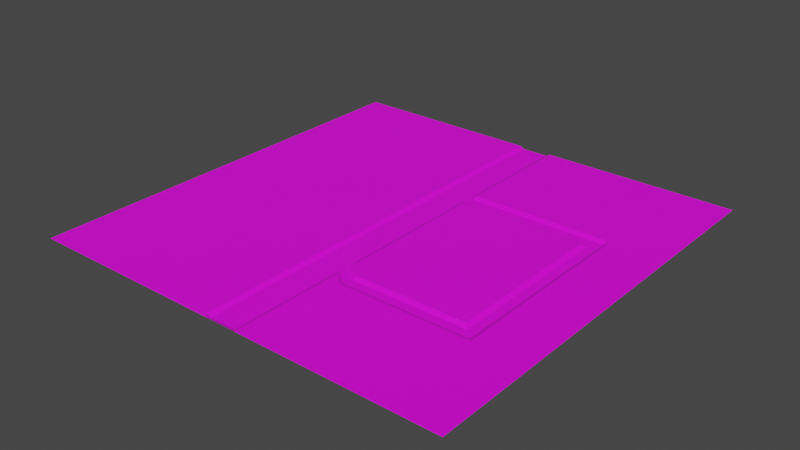# Source: SM_Grounds.blend  (saved by Blender 2.93.20; exported with 4.5.12 LTS)
import bpy
from mathutils import Matrix  # noqa: F401  (used for matrix-valued properties, if any)

bpy.ops.wm.read_factory_settings(use_empty=True)
scene = bpy.context.scene
scene.name = 'Scene'

# ---- collections
col_collection = bpy.data.collections.new('Collection'); scene.collection.children.link(col_collection)

# ---- images (referenced by path relative to the original .blend; pixels are not part of the script)
import os
ASSET_DIR = os.environ.get("B2B_ASSET_DIR", "")  # directory of the original .blend (textures are referenced by path, not embedded)
HERE = os.path.dirname(os.path.abspath(__file__))  # packed textures are extracted next to this script under _unpacked/

def load_image(name, relpath, width, height, colorspace="sRGB"):
    """Load a texture the original file referenced (path relative to the .blend, or extracted next to this script)."""
    p = next((c for c in (os.path.join(HERE, relpath), os.path.join(ASSET_DIR, relpath)) if relpath and os.path.exists(c)), "")
    if p:
        img = bpy.data.images.load(p, check_existing=True)
        img.name = name
    else:  # same state as the original file: an image datablock whose file is absent (Cycles renders it pink)
        img = bpy.data.images.new(name, width, height)
        img.source = "FILE"
        img.filepath = "//" + (relpath or name)
    img.colorspace_settings.name = colorspace
    return img
img_t_g_nm = load_image('T_G_NM', 'T_G_NM.jpg', 1024, 1024, 'sRGB')

# ---- materials (node trees are filled in below, after node groups)
mat_t_g_nm = bpy.data.materials.new('T_G_NM')
mat_t_g_nm.use_transparent_shadow = False

# ---- material node trees
mat_t_g_nm.use_nodes = True; mat_t_g_nm.node_tree.nodes.clear()
_N = mat_t_g_nm.node_tree.nodes; _L = mat_t_g_nm.node_tree.links
n0 = _N.new('ShaderNodeBsdfPrincipled'); n0.name = 'Principled BSDF'; n0.location = (10, 300)
n0.distribution = 'GGX'
n0.subsurface_method = 'BURLEY'
n0.inputs[3].default_value = 1.45
n0.inputs[27].default_value = (0.0, 0.0, 0.0, 1.0)
n0.inputs[28].default_value = 1.0
n1 = _N.new('ShaderNodeOutputMaterial'); n1.name = 'Material Output'; n1.location = (300, 300)
n2 = _N.new('ShaderNodeTexImage'); n2.name = 'Image Texture'; n2.location = (-280, 280)
n2.image = img_t_g_nm
_L.new(n0.outputs[0], n1.inputs[0])
_L.new(n2.outputs[0], n0.inputs[0])
n1.is_active_output = True

# ---- world
world_world = bpy.data.worlds.new('World'); scene.world = world_world
world_world.use_nodes = True; world_world.node_tree.nodes.clear()
_N = world_world.node_tree.nodes; _L = world_world.node_tree.links
n0 = _N.new('ShaderNodeOutputWorld'); n0.name = 'World Output'; n0.location = (300, 300)
n1 = _N.new('ShaderNodeBackground'); n1.name = 'Background'; n1.location = (10, 300)
n1.inputs[0].default_value = (0.05088, 0.05088, 0.05088, 1.0)
_L.new(n1.outputs[0], n0.inputs[0])
n0.is_active_output = True
world_world.color = (0.05088, 0.05088, 0.05088)
world_world.use_sun_shadow = False
world_world.sun_shadow_jitter_overblur = 0.0

# ---- meshes
me_plane_001 = bpy.data.meshes.new('Plane.001')
me_plane_001.from_pydata([(7.629e-06, -96.0, 0.0), (0.0, 0.0, 0.0), (-96.0, -96.0, 0.0), (-96.0, -7.629e-06, 0.0), (-44.0, -96.0, 0.0), (-44.0, -3.815e-06, 0.0), (-52.0, -3.815e-06, 0.0), (-52.0, -96.0, 0.0), (-45.0, -96.0, 0.0), (-45.0, -3.815e-06, -0.5), (-51.0, -3.815e-06, -0.5), (-51.0, -96.0, 0.0), (1.907e-06, -28.0, 0.0), (-96.0, -28.0, 0.0), (-44.0, -28.0, 0.0), (-52.0, -28.0, 0.0), (-45.0, -28.0, -0.5), (-51.0, -28.0, -0.5), (-96.0, -32.0, 0.0), (-44.0, -32.0, 0.0), (-52.0, -32.0, 0.0), (-45.0, -32.0, -0.5), (-51.0, -32.0, -0.5), (0.0, -32.0, 0.0), (1.907e-06, -29.0, 0.0), (-96.0, -29.0, 7.451e-09), (-44.0, -29.0, -0.5), (-52.0, -29.0, 7.451e-09), (-45.0, -29.0, -0.5), (-51.0, -29.0, -0.5), (-96.0, -31.0, 7.451e-09), (-44.0, -31.0, -0.5), (-52.0, -31.0, 7.451e-09), (-45.0, -31.0, -0.5), (-51.0, -31.0, -0.5), (1.907e-06, -31.0, 0.0), (-12.0, -96.0, 0.0), (-12.0, -9.537e-07, 0.0), (-12.0, -28.0, 0.0), (-12.0, -32.0, 0.0), (-12.0, -29.0, 0.0), (-12.0, -31.0, 0.0), (-16.0, 0.0, 0.0), (-16.0, -28.0, 0.0), (-16.0, -32.0, 0.0), (-16.0, -29.0, -0.5), (-16.0, -31.0, -0.5), (-16.0, -96.0, 0.0), (-13.0, -96.0, 0.0), (-13.0, -9.537e-07, 0.0), (-13.0, -28.0, 0.0), (-13.0, -32.0, -0.5), (-13.0, -29.0, -0.5), (-13.0, -31.0, -0.5), (-15.0, -9.537e-07, 0.0), (-15.0, -28.0, 0.0), (-15.0, -32.0, -0.5), (-15.0, -29.0, -0.5), (-15.0, -31.0, -0.5), (-15.0, -96.0, 0.0), (-96.0, -95.0, 0.0), (-44.0, -95.0, 0.0), (-52.0, -95.0, 0.0), (-45.0, -95.0, -0.5), (-51.0, -95.0, -0.5), (7.629e-06, -95.0, 0.0), (-12.0, -95.0, 0.0), (-16.0, -95.0, 0.0), (-13.0, -95.0, 0.0), (-15.0, -95.0, 0.0), (0.0, -73.0, 0.0), (-96.0, -70.0, 0.0), (-44.0, -70.48, 0.0), (-52.0, -70.0, 0.0), (-45.0, -70.0, -0.5), (-51.0, -70.0, -0.5), (-12.0, -73.0, 0.0), (-16.0, -73.0, 0.0), (-13.0, -73.0, 0.0), (-15.0, -73.0, 0.0), (0.0, -72.0, 0.0), (-96.0, -69.0, 0.0), (-44.0, -69.48, -0.5), (-52.0, -69.0, 0.0), (-45.0, -69.0, -0.5), (-51.0, -69.0, -0.5), (-12.0, -72.0, 0.0), (-16.0, -72.0, -0.5), (-13.0, -72.0, -0.5), (-15.0, -72.0, -0.5), (0.0, -70.0, 0.0), (-96.0, -66.0, 0.0), (-44.0, -67.48, -0.5), (-52.0, -66.0, 0.0), (-45.0, -66.0, -0.5), (-51.0, -66.0, -0.5), (-12.0, -70.0, 0.0), (-16.0, -70.0, -0.5), (-13.0, -70.0, -0.5), (-15.0, -70.0, -0.5), (0.0, -69.0, 0.0), (-96.0, -65.0, 0.0), (-44.0, -66.48, 0.0), (-52.0, -65.0, 0.0), (-45.0, -65.0, -0.5), (-51.0, -65.0, -0.5), (-12.0, -69.0, 0.0), (-16.0, -69.0, 0.0), (-13.0, -69.0, -0.5), (-15.0, -69.0, -0.5), (-40.0, 0.0, 0.0), (-40.0, -28.0, 0.0), (-40.0, -32.0, 0.0), (-40.0, -29.0, -0.5), (-40.0, -31.0, -0.5), (-40.0, -96.0, 0.0), (-40.0, -95.0, 0.0), (-40.0, -73.0, 0.0), (-40.0, -72.0, -0.5), (-40.0, -70.0, -0.5), (-40.0, -69.0, 0.0), (-41.0, 0.0, 0.0), (-42.0, 0.0, 0.0), (-43.0, 0.0, 0.0), (-41.0, -28.0, 0.0), (-42.0, -28.0, 0.0), (-43.0, -28.0, 0.0), (-41.0, -32.0, 0.0), (-42.0, -32.0, 0.0), (-43.0, -32.0, 0.0), (-41.0, -29.0, -0.5), (-42.0, -29.0, -0.5), (-43.0, -29.0, -0.5), (-41.0, -31.0, -0.5), (-42.0, -31.0, -0.5), (-43.0, -31.0, -0.5), (-41.0, -95.0, 0.0), (-42.0, -95.0, 0.0), (-43.0, -95.0, 0.0), (-41.0, -73.0, 0.0), (-42.0, -72.43, 0.0), (-43.0, -71.61, 0.0), (-41.0, -72.0, -0.5), (-42.0, -71.43, -0.5), (-43.0, -70.61, -0.5), (-41.0, -70.0, -0.5), (-42.0, -69.43, -0.5), (-43.0, -68.61, -0.5), (-41.0, -69.0, 0.0), (-42.0, -68.43, 0.0), (-43.0, -67.61, 0.0), (-43.0, -96.0, 0.0), (-42.0, -96.0, 0.0), (-41.0, -96.0, 0.0), (-56.0, -3.815e-06, 0.0), (-60.0, -3.815e-06, 0.0), (-64.0, -3.815e-06, 0.0), (-68.0, 0.0, 0.0), (-72.0, 0.0, 0.0), (-76.0, 0.0, 0.0), (-80.0, 0.0, 0.0), (-84.0, 0.0, 0.0), (-88.0, -7.629e-06, 0.0), (-92.0, -7.629e-06, 0.0), (-92.0, -96.0, 0.0), (-88.0, -96.0, 0.0), (-84.0, -96.0, 0.0), (-80.0, -96.0, 0.0), (-76.0, -96.0, 0.0), (-72.0, -96.0, 0.0), (-68.0, -96.0, 0.0), (-64.0, -96.0, 0.0), (-60.0, -96.0, 0.0), (-56.0, -96.0, 0.0), (-56.0, -28.0, 0.0), (-60.0, -28.0, 0.0), (-64.0, -28.0, 0.0), (-68.0, -28.0, 0.0), (-72.0, -28.0, 0.0), (-76.0, -28.0, 0.0), (-80.0, -28.0, 0.0), (-84.0, -28.0, 0.0), (-88.0, -28.0, 0.0), (-92.0, -28.0, 0.0), (-56.0, -32.0, 0.0), (-60.0, -32.0, 0.0), (-64.0, -32.0, 0.0), (-68.0, -32.0, 0.0), (-72.0, -32.0, 0.0), (-76.0, -32.0, 0.0), (-80.0, -32.0, 0.0), (-84.0, -32.0, 0.0), (-88.0, -32.0, 0.0), (-92.0, -32.0, 0.0), (-56.0, -29.0, 7.451e-09), (-60.0, -29.0, 7.451e-09), (-64.0, -29.0, 7.451e-09), (-68.0, -29.0, 7.451e-09), (-72.0, -29.0, 7.451e-09), (-76.0, -29.0, 7.451e-09), (-80.0, -29.0, 7.451e-09), (-84.0, -29.0, 7.451e-09), (-88.0, -29.0, 7.451e-09), (-92.0, -29.0, 7.451e-09), (-56.0, -31.0, 7.451e-09), (-60.0, -31.0, 7.451e-09), (-64.0, -31.0, 7.451e-09), (-68.0, -31.0, 7.451e-09), (-72.0, -31.0, 7.451e-09), (-76.0, -31.0, 7.451e-09), (-80.0, -31.0, 7.451e-09), (-84.0, -31.0, 7.451e-09), (-88.0, -31.0, 7.451e-09), (-92.0, -31.0, 7.451e-09), (-56.0, -95.0, 0.0), (-60.0, -95.0, 0.0), (-64.0, -95.0, 0.0), (-68.0, -95.0, 0.0), (-72.0, -95.0, 0.0), (-76.0, -95.0, 0.0), (-80.0, -95.0, 0.0), (-84.0, -95.0, 0.0), (-88.0, -95.0, 0.0), (-92.0, -95.0, 0.0), (-56.0, -70.0, 0.0), (-60.0, -70.0, 0.0), (-64.0, -70.0, 0.0), (-68.0, -70.0, 0.0), (-72.0, -70.0, 0.0), (-76.0, -70.0, 0.0), (-80.0, -70.0, 0.0), (-84.0, -70.0, 0.0), (-88.0, -70.0, 0.0), (-92.0, -70.0, 0.0), (-56.0, -69.0, 0.0), (-60.0, -69.0, 0.0), (-64.0, -69.0, 0.0), (-68.0, -69.0, 0.0), (-72.0, -69.0, 0.0), (-76.0, -69.0, 0.0), (-80.0, -69.0, 0.0), (-84.0, -69.0, 0.0), (-88.0, -69.0, 0.0), (-92.0, -69.0, 0.0), (-56.0, -66.0, 0.0), (-60.0, -66.0, 0.0), (-64.0, -66.0, 0.0), (-68.0, -66.0, 0.0), (-72.0, -66.0, 0.0), (-76.0, -66.0, 0.0), (-80.0, -66.0, 0.0), (-84.0, -66.0, 0.0), (-88.0, -66.0, 0.0), (-92.0, -66.0, 0.0), (-56.0, -65.0, 0.0), (-60.0, -65.0, 0.0), (-64.0, -65.0, 0.0), (-68.0, -65.0, 0.0), (-72.0, -65.0, 0.0), (-76.0, -65.0, 0.0), (-80.0, -65.0, 0.0), (-84.0, -65.0, 0.0), (-88.0, -65.0, 0.0), (-92.0, -65.0, 0.0), (1.907e-06, -24.0, 0.0), (0.0, -20.0, 0.0), (0.0, -16.0, 0.0), (9.537e-07, -12.0, 0.0), (0.0, -8.0, 0.0), (0.0, -4.0, 0.0), (-96.0, -4.0, 0.0), (-96.0, -8.0, 0.0), (-96.0, -12.0, 0.0), (-96.0, -16.0, 0.0), (-96.0, -20.0, 0.0), (-96.0, -24.0, 0.0), (-44.0, -4.0, 0.0), (-44.0, -8.0, 0.0), (-44.0, -12.0, 0.0), (-44.0, -16.0, 0.0), (-44.0, -20.0, 0.0), (-44.0, -24.0, 0.0), (-52.0, -4.0, 0.0), (-52.0, -8.0, 0.0), (-52.0, -12.0, 0.0), (-52.0, -16.0, 0.0), (-52.0, -20.0, 0.0), (-52.0, -24.0, 0.0), (-45.0, -4.0, -0.5), (-45.0, -8.0, -0.5), (-45.0, -12.0, -0.5), (-45.0, -16.0, -0.5), (-45.0, -20.0, -0.5), (-45.0, -24.0, -0.5), (-51.0, -4.0, -0.5), (-51.0, -8.0, -0.5), (-51.0, -12.0, -0.5), (-51.0, -16.0, -0.5), (-51.0, -20.0, -0.5), (-51.0, -24.0, -0.5), (-12.0, -4.0, 0.0), (-12.0, -8.0, 0.0), (-12.0, -12.0, 0.0), (-12.0, -16.0, 0.0), (-12.0, -20.0, 0.0), (-12.0, -24.0, 0.0), (-16.0, -4.0, 0.0), (-16.0, -8.0, 0.0), (-16.0, -12.0, 0.0), (-16.0, -16.0, 0.0), (-16.0, -20.0, 0.0), (-16.0, -24.0, 0.0), (-13.0, -4.0, 0.0), (-13.0, -8.0, 0.0), (-13.0, -12.0, 0.0), (-13.0, -16.0, 0.0), (-13.0, -20.0, 0.0), (-13.0, -24.0, 0.0), (-15.0, -4.0, 0.0), (-15.0, -8.0, 0.0), (-15.0, -12.0, 0.0), (-15.0, -16.0, 0.0), (-15.0, -20.0, 0.0), (-15.0, -24.0, 0.0), (-40.0, -4.0, 0.0), (-40.0, -8.0, 0.0), (-40.0, -12.0, 0.0), (-40.0, -16.0, 0.0), (-40.0, -20.0, 0.0), (-40.0, -24.0, 0.0), (-41.0, -4.0, 0.0), (-41.0, -8.0, 0.0), (-41.0, -12.0, 0.0), (-41.0, -16.0, 0.0), (-41.0, -20.0, 0.0), (-41.0, -24.0, 0.0), (-42.0, -4.0, 0.0), (-42.0, -8.0, 0.0), (-42.0, -12.0, 0.0), (-42.0, -16.0, 0.0), (-42.0, -20.0, 0.0), (-42.0, -24.0, 0.0), (-43.0, -4.0, 0.0), (-43.0, -8.0, 0.0), (-43.0, -12.0, 0.0), (-43.0, -16.0, 0.0), (-43.0, -20.0, 0.0), (-43.0, -24.0, 0.0), (-56.0, -4.0, 0.0), (-56.0, -8.0, 0.0), (-56.0, -12.0, 0.0), (-56.0, -16.0, 0.0), (-56.0, -20.0, 0.0), (-56.0, -24.0, 0.0), (-60.0, -4.0, 0.0), (-60.0, -8.0, 0.0), (-60.0, -12.0, 0.0), (-60.0, -16.0, 0.0), (-60.0, -20.0, 0.0), (-60.0, -24.0, 0.0), (-64.0, -4.0, 0.0), (-64.0, -8.0, 0.0), (-64.0, -12.0, 0.0), (-64.0, -16.0, 0.0), (-64.0, -20.0, 0.0), (-64.0, -24.0, 0.0), (-68.0, -4.0, 0.0), (-68.0, -8.0, 0.0), (-68.0, -12.0, 0.0), (-68.0, -16.0, 0.0), (-68.0, -20.0, 0.0), (-68.0, -24.0, 0.0), (-72.0, -4.0, 0.0), (-72.0, -8.0, 0.0), (-72.0, -12.0, 0.0), (-72.0, -16.0, 0.0), (-72.0, -20.0, 0.0), (-72.0, -24.0, 0.0), (-76.0, -4.0, 0.0), (-76.0, -8.0, 0.0), (-76.0, -12.0, 0.0), (-76.0, -16.0, 0.0), (-76.0, -20.0, 0.0), (-76.0, -24.0, 0.0), (-80.0, -4.0, 0.0), (-80.0, -8.0, 0.0), (-80.0, -12.0, 0.0), (-80.0, -16.0, 0.0), (-80.0, -20.0, 0.0), (-80.0, -24.0, 0.0), (-84.0, -4.0, 0.0), (-84.0, -8.0, 0.0), (-84.0, -12.0, 0.0), (-84.0, -16.0, 0.0), (-84.0, -20.0, 0.0), (-84.0, -24.0, 0.0), (-88.0, -4.0, 0.0), (-88.0, -8.0, 0.0), (-88.0, -12.0, 0.0), (-88.0, -16.0, 0.0), (-88.0, -20.0, 0.0), (-88.0, -24.0, 0.0), (-92.0, -4.0, 0.0), (-92.0, -8.0, 0.0), (-92.0, -12.0, 0.0), (-92.0, -16.0, 0.0), (-92.0, -20.0, 0.0), (-92.0, -24.0, 0.0)], [], [(402, 163, 3, 270), (342, 123, 5, 276), (294, 10, 6, 282), (276, 5, 9, 288), (288, 9, 10, 294), (28, 16, 17, 29), (26, 14, 16, 28), (29, 17, 15, 27), (132, 126, 14, 26), (203, 183, 13, 25), (263, 193, 18, 101), (150, 129, 19, 102), (105, 22, 20, 103), (102, 19, 21, 104), (104, 21, 22, 105), (213, 203, 25, 30), (135, 132, 26, 31), (34, 29, 27, 32), (31, 26, 28, 33), (33, 28, 29, 34), (21, 33, 34, 22), (19, 31, 33, 21), (22, 34, 32, 20), (129, 135, 31, 19), (193, 213, 30, 18), (23, 35, 41, 39), (35, 24, 40, 41), (100, 23, 39, 106), (24, 12, 38, 40), (269, 1, 37, 300), (56, 58, 46, 44), (58, 57, 45, 46), (109, 56, 44, 107), (57, 55, 43, 45), (318, 54, 42, 306), (300, 37, 49, 312), (40, 38, 50, 52), (106, 39, 51, 108), (41, 40, 52, 53), (39, 41, 53, 51), (312, 49, 54, 318), (52, 50, 55, 57), (108, 51, 56, 109), (53, 52, 57, 58), (51, 53, 58, 56), (48, 68, 69, 59), (36, 66, 68, 48), (59, 69, 67, 47), (0, 65, 66, 36), (8, 63, 64, 11), (4, 61, 63, 8), (11, 64, 62, 7), (151, 138, 61, 4), (164, 223, 60, 2), (68, 78, 79, 69), (66, 76, 78, 68), (69, 79, 77, 67), (65, 70, 76, 66), (63, 74, 75, 64), (61, 72, 74, 63), (64, 75, 73, 62), (138, 141, 72, 61), (223, 233, 71, 60), (78, 88, 89, 79), (76, 86, 88, 78), (79, 89, 87, 77), (70, 80, 86, 76), (74, 84, 85, 75), (72, 82, 84, 74), (75, 85, 83, 73), (141, 144, 82, 72), (233, 243, 81, 71), (88, 98, 99, 89), (86, 96, 98, 88), (89, 99, 97, 87), (80, 90, 96, 86), (84, 94, 95, 85), (82, 92, 94, 84), (85, 95, 93, 83), (144, 147, 92, 82), (243, 253, 91, 81), (98, 108, 109, 99), (96, 106, 108, 98), (99, 109, 107, 97), (90, 100, 106, 96), (94, 104, 105, 95), (92, 102, 104, 94), (95, 105, 103, 93), (147, 150, 102, 92), (253, 263, 101, 91), (97, 107, 120, 119), (87, 97, 119, 118), (77, 87, 118, 117), (67, 77, 117, 116), (47, 67, 116, 115), (44, 46, 114, 112), (46, 45, 113, 114), (107, 44, 112, 120), (45, 43, 111, 113), (306, 42, 110, 324), (119, 120, 148, 145), (145, 148, 149, 146), (146, 149, 150, 147), (118, 119, 145, 142), (142, 145, 146, 143), (143, 146, 147, 144), (117, 118, 142, 139), (139, 142, 143, 140), (140, 143, 144, 141), (116, 117, 139, 136), (136, 139, 140, 137), (137, 140, 141, 138), (115, 116, 136, 153), (153, 136, 137, 152), (152, 137, 138, 151), (112, 114, 133, 127), (127, 133, 134, 128), (128, 134, 135, 129), (114, 113, 130, 133), (133, 130, 131, 134), (134, 131, 132, 135), (120, 112, 127, 148), (148, 127, 128, 149), (149, 128, 129, 150), (113, 111, 124, 130), (130, 124, 125, 131), (131, 125, 126, 132), (324, 110, 121, 330), (330, 121, 122, 336), (336, 122, 123, 342), (93, 103, 254, 244), (244, 254, 255, 245), (245, 255, 256, 246), (246, 256, 257, 247), (247, 257, 258, 248), (248, 258, 259, 249), (249, 259, 260, 250), (250, 260, 261, 251), (251, 261, 262, 252), (252, 262, 263, 253), (83, 93, 244, 234), (234, 244, 245, 235), (235, 245, 246, 236), (236, 246, 247, 237), (237, 247, 248, 238), (238, 248, 249, 239), (239, 249, 250, 240), (240, 250, 251, 241), (241, 251, 252, 242), (242, 252, 253, 243), (73, 83, 234, 224), (224, 234, 235, 225), (225, 235, 236, 226), (226, 236, 237, 227), (227, 237, 238, 228), (228, 238, 239, 229), (229, 239, 240, 230), (230, 240, 241, 231), (231, 241, 242, 232), (232, 242, 243, 233), (62, 73, 224, 214), (214, 224, 225, 215), (215, 225, 226, 216), (216, 226, 227, 217), (217, 227, 228, 218), (218, 228, 229, 219), (219, 229, 230, 220), (220, 230, 231, 221), (221, 231, 232, 222), (222, 232, 233, 223), (7, 62, 214, 173), (173, 214, 215, 172), (172, 215, 216, 171), (171, 216, 217, 170), (170, 217, 218, 169), (169, 218, 219, 168), (168, 219, 220, 167), (167, 220, 221, 166), (166, 221, 222, 165), (165, 222, 223, 164), (20, 32, 204, 184), (184, 204, 205, 185), (185, 205, 206, 186), (186, 206, 207, 187), (187, 207, 208, 188), (188, 208, 209, 189), (189, 209, 210, 190), (190, 210, 211, 191), (191, 211, 212, 192), (192, 212, 213, 193), (32, 27, 194, 204), (204, 194, 195, 205), (205, 195, 196, 206), (206, 196, 197, 207), (207, 197, 198, 208), (208, 198, 199, 209), (209, 199, 200, 210), (210, 200, 201, 211), (211, 201, 202, 212), (212, 202, 203, 213), (103, 20, 184, 254), (254, 184, 185, 255), (255, 185, 186, 256), (256, 186, 187, 257), (257, 187, 188, 258), (258, 188, 189, 259), (259, 189, 190, 260), (260, 190, 191, 261), (261, 191, 192, 262), (262, 192, 193, 263), (27, 15, 174, 194), (194, 174, 175, 195), (195, 175, 176, 196), (196, 176, 177, 197), (197, 177, 178, 198), (198, 178, 179, 199), (199, 179, 180, 200), (200, 180, 181, 201), (201, 181, 182, 202), (202, 182, 183, 203), (282, 6, 154, 348), (348, 154, 155, 354), (354, 155, 156, 360), (360, 156, 157, 366), (366, 157, 158, 372), (372, 158, 159, 378), (378, 159, 160, 384), (384, 160, 161, 390), (390, 161, 162, 396), (396, 162, 163, 402), (182, 401, 407, 183), (401, 400, 406, 407), (400, 399, 405, 406), (399, 398, 404, 405), (398, 397, 403, 404), (397, 396, 402, 403), (181, 395, 401, 182), (395, 394, 400, 401), (394, 393, 399, 400), (393, 392, 398, 399), (392, 391, 397, 398), (391, 390, 396, 397), (180, 389, 395, 181), (389, 388, 394, 395), (388, 387, 393, 394), (387, 386, 392, 393), (386, 385, 391, 392), (385, 384, 390, 391), (179, 383, 389, 180), (383, 382, 388, 389), (382, 381, 387, 388), (381, 380, 386, 387), (380, 379, 385, 386), (379, 378, 384, 385), (178, 377, 383, 179), (377, 376, 382, 383), (376, 375, 381, 382), (375, 374, 380, 381), (374, 373, 379, 380), (373, 372, 378, 379), (177, 371, 377, 178), (371, 370, 376, 377), (370, 369, 375, 376), (369, 368, 374, 375), (368, 367, 373, 374), (367, 366, 372, 373), (176, 365, 371, 177), (365, 364, 370, 371), (364, 363, 369, 370), (363, 362, 368, 369), (362, 361, 367, 368), (361, 360, 366, 367), (175, 359, 365, 176), (359, 358, 364, 365), (358, 357, 363, 364), (357, 356, 362, 363), (356, 355, 361, 362), (355, 354, 360, 361), (174, 353, 359, 175), (353, 352, 358, 359), (352, 351, 357, 358), (351, 350, 356, 357), (350, 349, 355, 356), (349, 348, 354, 355), (15, 287, 353, 174), (287, 286, 352, 353), (286, 285, 351, 352), (285, 284, 350, 351), (284, 283, 349, 350), (283, 282, 348, 349), (125, 341, 347, 126), (341, 340, 346, 347), (340, 339, 345, 346), (339, 338, 344, 345), (338, 337, 343, 344), (337, 336, 342, 343), (124, 335, 341, 125), (335, 334, 340, 341), (334, 333, 339, 340), (333, 332, 338, 339), (332, 331, 337, 338), (331, 330, 336, 337), (111, 329, 335, 124), (329, 328, 334, 335), (328, 327, 333, 334), (327, 326, 332, 333), (326, 325, 331, 332), (325, 324, 330, 331), (43, 311, 329, 111), (311, 310, 328, 329), (310, 309, 327, 328), (309, 308, 326, 327), (308, 307, 325, 326), (307, 306, 324, 325), (50, 317, 323, 55), (317, 316, 322, 323), (316, 315, 321, 322), (315, 314, 320, 321), (314, 313, 319, 320), (313, 312, 318, 319), (38, 305, 317, 50), (305, 304, 316, 317), (304, 303, 315, 316), (303, 302, 314, 315), (302, 301, 313, 314), (301, 300, 312, 313), (55, 323, 311, 43), (323, 322, 310, 311), (322, 321, 309, 310), (321, 320, 308, 309), (320, 319, 307, 308), (319, 318, 306, 307), (12, 264, 305, 38), (264, 265, 304, 305), (265, 266, 303, 304), (266, 267, 302, 303), (267, 268, 301, 302), (268, 269, 300, 301), (16, 293, 299, 17), (293, 292, 298, 299), (292, 291, 297, 298), (291, 290, 296, 297), (290, 289, 295, 296), (289, 288, 294, 295), (14, 281, 293, 16), (281, 280, 292, 293), (280, 279, 291, 292), (279, 278, 290, 291), (278, 277, 289, 290), (277, 276, 288, 289), (17, 299, 287, 15), (299, 298, 286, 287), (298, 297, 285, 286), (297, 296, 284, 285), (296, 295, 283, 284), (295, 294, 282, 283), (126, 347, 281, 14), (347, 346, 280, 281), (346, 345, 279, 280), (345, 344, 278, 279), (344, 343, 277, 278), (343, 342, 276, 277), (183, 407, 275, 13), (407, 406, 274, 275), (406, 405, 273, 274), (405, 404, 272, 273), (404, 403, 271, 272), (403, 402, 270, 271)])
_uv = me_plane_001.uv_layers.new(name='UVMap')
_uv.uv.foreach_set('vector', [0.9583, 0.04168, 0.9583, 1.526e-05, 1.0, 1.526e-05, 1.0, 0.04168, 0.4479, 0.04168, 0.4479, 1.526e-05, 0.4583, 1.526e-05, 0.4583, 0.04168, 0.5312, 0.04166, 0.5312, 0.0, 0.5417, 1.526e-05, 0.5417, 0.04168, 0.4583, 0.04168, 0.4583, 1.526e-05, 0.4687, 0.0, 0.4687, 0.04166, 0.4687, 0.04166, 0.4687, 0.0, 0.5312, 0.0, 0.5312, 0.04166, 0.4687, 0.3021, 0.4687, 0.2917, 0.5312, 0.2917, 0.5312, 0.3021, 0.4583, 0.3021, 0.4583, 0.2917, 0.4687, 0.2917, 0.4687, 0.3021, 0.5312, 0.3021, 0.5312, 0.2917, 0.5417, 0.2917, 0.5417, 0.3021, 0.4479, 0.3021, 0.4479, 0.2917, 0.4583, 0.2917, 0.4583, 0.3021, 0.9583, 0.3021, 0.9583, 0.2917, 1.0, 0.2917, 1.0, 0.3021, 0.9583, 0.6771, 0.9583, 0.3333, 1.0, 0.3333, 1.0, 0.6771, 0.4479, 0.7042, 0.4479, 0.3333, 0.4583, 0.3333, 0.4583, 0.6925, 0.5312, 0.6771, 0.5312, 0.3333, 0.5417, 0.3333, 0.5417, 0.6771, 0.4583, 0.6925, 0.4583, 0.3333, 0.4687, 0.3333, 0.4687, 0.6771, 0.4687, 0.6771, 0.4687, 0.3333, 0.5312, 0.3333, 0.5312, 0.6771, 0.9583, 0.3229, 0.9583, 0.3021, 1.0, 0.3021, 1.0, 0.3229, 0.4479, 0.3229, 0.4479, 0.3021, 0.4583, 0.3021, 0.4583, 0.3229, 0.5312, 0.3229, 0.5312, 0.3021, 0.5417, 0.3021, 0.5417, 0.3229, 0.4583, 0.3229, 0.4583, 0.3021, 0.4687, 0.3021, 0.4687, 0.3229, 0.4687, 0.3229, 0.4687, 0.3021, 0.5312, 0.3021, 0.5312, 0.3229, 0.4687, 0.3333, 0.4687, 0.3229, 0.5312, 0.3229, 0.5312, 0.3333, 0.4583, 0.3333, 0.4583, 0.3229, 0.4687, 0.3229, 0.4687, 0.3333, 0.5312, 0.3333, 0.5312, 0.3229, 0.5417, 0.3229, 0.5417, 0.3333, 0.4479, 0.3333, 0.4479, 0.3229, 0.4583, 0.3229, 0.4583, 0.3333, 0.9583, 0.3333, 0.9583, 0.3229, 1.0, 0.3229, 1.0, 0.3333, 0.0, 0.3333, 0.0, 0.3229, 0.125, 0.3229, 0.125, 0.3333, 0.0, 0.3229, 0.0, 0.3021, 0.125, 0.3021, 0.125, 0.3229, 0.0, 0.7188, 0.0, 0.3333, 0.125, 0.3333, 0.125, 0.7188, 0.0, 0.3021, 0.0, 0.2917, 0.125, 0.2917, 0.125, 0.3021, 0.0, 0.04169, 0.0, 1.526e-05, 0.125, 1.526e-05, 0.125, 0.04169, 0.1562, 0.3333, 0.1562, 0.3229, 0.1667, 0.3229, 0.1667, 0.3333, 0.1562, 0.3229, 0.1562, 0.3021, 0.1667, 0.3021, 0.1667, 0.3229, 0.1562, 0.7187, 0.1562, 0.3333, 0.1667, 0.3333, 0.1667, 0.7188, 0.1562, 0.3021, 0.1562, 0.2917, 0.1667, 0.2917, 0.1667, 0.3021, 0.1562, 0.04169, 0.1562, 1.526e-05, 0.1667, 1.526e-05, 0.1667, 0.04169, 0.125, 0.04169, 0.125, 1.526e-05, 0.1354, 1.526e-05, 0.1354, 0.04169, 0.125, 0.3021, 0.125, 0.2917, 0.1354, 0.2917, 0.1354, 0.3021, 0.125, 0.7188, 0.125, 0.3333, 0.1354, 0.3333, 0.1354, 0.7187, 0.125, 0.3229, 0.125, 0.3021, 0.1354, 0.3021, 0.1354, 0.3229, 0.125, 0.3333, 0.125, 0.3229, 0.1354, 0.3229, 0.1354, 0.3333, 0.1354, 0.04169, 0.1354, 1.526e-05, 0.1562, 1.526e-05, 0.1562, 0.04169, 0.1354, 0.3021, 0.1354, 0.2917, 0.1562, 0.2917, 0.1562, 0.3021, 0.1354, 0.7187, 0.1354, 0.3333, 0.1562, 0.3333, 0.1562, 0.7187, 0.1354, 0.3229, 0.1354, 0.3021, 0.1562, 0.3021, 0.1562, 0.3229, 0.1354, 0.3333, 0.1354, 0.3229, 0.1562, 0.3229, 0.1562, 0.3333, 0.1354, 1.0, 0.1354, 0.9896, 0.1562, 0.9896, 0.1562, 1.0, 0.125, 1.0, 0.125, 0.9896, 0.1354, 0.9896, 0.1354, 1.0, 0.1562, 1.0, 0.1562, 0.9896, 0.1667, 0.9896, 0.1667, 1.0, 0.0, 1.0, 0.0, 0.9896, 0.125, 0.9896, 0.125, 1.0, 0.4687, 1.0, 0.4687, 0.9896, 0.5312, 0.9896, 0.5312, 1.0, 0.4583, 1.0, 0.4583, 0.9896, 0.4687, 0.9896, 0.4687, 1.0, 0.5312, 1.0, 0.5312, 0.9896, 0.5417, 0.9896, 0.5417, 1.0, 0.4479, 1.0, 0.4479, 0.9896, 0.4583, 0.9896, 0.4583, 1.0, 0.9583, 1.0, 0.9583, 0.9896, 1.0, 0.9896, 1.0, 1.0, 0.1354, 0.9896, 0.1354, 0.7604, 0.1562, 0.7604, 0.1562, 0.9896, 0.125, 0.9896, 0.125, 0.7604, 0.1354, 0.7604, 0.1354, 0.9896, 0.1562, 0.9896, 0.1562, 0.7604, 0.1667, 0.7604, 0.1667, 0.9896, 0.0, 0.9896, 0.0, 0.7604, 0.125, 0.7604, 0.125, 0.9896, 0.4687, 0.9896, 0.4687, 0.7292, 0.5312, 0.7292, 0.5312, 0.9896, 0.4583, 0.9896, 0.4583, 0.7342, 0.4687, 0.7292, 0.4687, 0.9896, 0.5312, 0.9896, 0.5312, 0.7292, 0.5417, 0.7292, 0.5417, 0.9896, 0.4479, 0.9896, 0.4479, 0.7459, 0.4583, 0.7342, 0.4583, 0.9896, 0.9583, 0.9896, 0.9583, 0.7292, 1.0, 0.7292, 1.0, 0.9896, 0.1354, 0.7604, 0.1354, 0.75, 0.1562, 0.75, 0.1562, 0.7604, 0.125, 0.7604, 0.125, 0.75, 0.1354, 0.75, 0.1354, 0.7604, 0.1562, 0.7604, 0.1562, 0.75, 0.1667, 0.75, 0.1667, 0.7604, 0.0, 0.7604, 0.0, 0.75, 0.125, 0.75, 0.125, 0.7604, 0.4687, 0.7292, 0.4687, 0.7187, 0.5312, 0.7187, 0.5312, 0.7292, 0.4583, 0.7342, 0.4583, 0.7238, 0.4687, 0.7187, 0.4687, 0.7292, 0.5312, 0.7292, 0.5312, 0.7187, 0.5417, 0.7188, 0.5417, 0.7292, 0.4479, 0.7459, 0.4479, 0.7355, 0.4583, 0.7238, 0.4583, 0.7342, 0.9583, 0.7292, 0.9583, 0.7187, 1.0, 0.7187, 1.0, 0.7292, 0.1354, 0.75, 0.1354, 0.7292, 0.1562, 0.7292, 0.1562, 0.75, 0.125, 0.75, 0.125, 0.7292, 0.1354, 0.7292, 0.1354, 0.75, 0.1562, 0.75, 0.1562, 0.7292, 0.1667, 0.7292, 0.1667, 0.75, 0.0, 0.75, 0.0, 0.7292, 0.125, 0.7292, 0.125, 0.75, 0.4687, 0.7187, 0.4687, 0.6875, 0.5312, 0.6875, 0.5312, 0.7187, 0.4583, 0.7238, 0.4583, 0.7029, 0.4687, 0.6875, 0.4687, 0.7187, 0.5312, 0.7187, 0.5312, 0.6875, 0.5417, 0.6875, 0.5417, 0.7188, 0.4479, 0.7355, 0.4479, 0.7146, 0.4583, 0.7029, 0.4583, 0.7238, 0.9583, 0.7187, 0.9583, 0.6875, 1.0, 0.6875, 1.0, 0.7187, 0.1354, 0.7292, 0.1354, 0.7187, 0.1562, 0.7187, 0.1562, 0.7292, 0.125, 0.7292, 0.125, 0.7188, 0.1354, 0.7187, 0.1354, 0.7292, 0.1562, 0.7292, 0.1562, 0.7187, 0.1667, 0.7188, 0.1667, 0.7292, 0.0, 0.7292, 0.0, 0.7188, 0.125, 0.7188, 0.125, 0.7292, 0.4687, 0.6875, 0.4687, 0.6771, 0.5312, 0.6771, 0.5312, 0.6875, 0.4583, 0.7029, 0.4583, 0.6925, 0.4687, 0.6771, 0.4687, 0.6875, 0.5312, 0.6875, 0.5312, 0.6771, 0.5417, 0.6771, 0.5417, 0.6875, 0.4479, 0.7146, 0.4479, 0.7042, 0.4583, 0.6925, 0.4583, 0.7029, 0.9583, 0.6875, 0.9583, 0.6771, 1.0, 0.6771, 1.0, 0.6875, 0.1667, 0.7292, 0.1667, 0.7188, 0.4167, 0.7188, 0.4167, 0.7292, 0.1667, 0.75, 0.1667, 0.7292, 0.4167, 0.7292, 0.4167, 0.75, 0.1667, 0.7604, 0.1667, 0.75, 0.4167, 0.75, 0.4167, 0.7604, 0.1667, 0.9896, 0.1667, 0.7604, 0.4167, 0.7604, 0.4167, 0.9896, 0.1667, 1.0, 0.1667, 0.9896, 0.4167, 0.9896, 0.4167, 1.0, 0.1667, 0.3333, 0.1667, 0.3229, 0.4167, 0.3229, 0.4167, 0.3333, 0.1667, 0.3229, 0.1667, 0.3021, 0.4167, 0.3021, 0.4167, 0.3229, 0.1667, 0.7188, 0.1667, 0.3333, 0.4167, 0.3333, 0.4167, 0.7188, 0.1667, 0.3021, 0.1667, 0.2917, 0.4167, 0.2917, 0.4167, 0.3021, 0.1667, 0.04169, 0.1667, 1.526e-05, 0.4167, 1.526e-05, 0.4167, 0.04168, 0.4167, 0.7292, 0.4167, 0.7188, 0.4271, 0.7188, 0.4271, 0.7292, 0.4271, 0.7292, 0.4271, 0.7188, 0.4375, 0.7128, 0.4375, 0.7232, 0.4375, 0.7232, 0.4375, 0.7128, 0.4479, 0.7042, 0.4479, 0.7146, 0.4167, 0.75, 0.4167, 0.7292, 0.4271, 0.7292, 0.4271, 0.75, 0.4271, 0.75, 0.4271, 0.7292, 0.4375, 0.7232, 0.4375, 0.7441, 0.4375, 0.7441, 0.4375, 0.7232, 0.4479, 0.7146, 0.4479, 0.7355, 0.4167, 0.7604, 0.4167, 0.75, 0.4271, 0.75, 0.4271, 0.7604, 0.4271, 0.7604, 0.4271, 0.75, 0.4375, 0.7441, 0.4375, 0.7545, 0.4375, 0.7545, 0.4375, 0.7441, 0.4479, 0.7355, 0.4479, 0.7459, 0.4167, 0.9896, 0.4167, 0.7604, 0.4271, 0.7604, 0.4271, 0.9896, 0.4271, 0.9896, 0.4271, 0.7604, 0.4375, 0.7545, 0.4375, 0.9896, 0.4375, 0.9896, 0.4375, 0.7545, 0.4479, 0.7459, 0.4479, 0.9896, 0.4167, 1.0, 0.4167, 0.9896, 0.4271, 0.9896, 0.4271, 1.0, 0.4271, 1.0, 0.4271, 0.9896, 0.4375, 0.9896, 0.4375, 1.0, 0.4375, 1.0, 0.4375, 0.9896, 0.4479, 0.9896, 0.4479, 1.0, 0.4167, 0.3333, 0.4167, 0.3229, 0.4271, 0.3229, 0.4271, 0.3333, 0.4271, 0.3333, 0.4271, 0.3229, 0.4375, 0.3229, 0.4375, 0.3333, 0.4375, 0.3333, 0.4375, 0.3229, 0.4479, 0.3229, 0.4479, 0.3333, 0.4167, 0.3229, 0.4167, 0.3021, 0.4271, 0.3021, 0.4271, 0.3229, 0.4271, 0.3229, 0.4271, 0.3021, 0.4375, 0.3021, 0.4375, 0.3229, 0.4375, 0.3229, 0.4375, 0.3021, 0.4479, 0.3021, 0.4479, 0.3229, 0.4167, 0.7188, 0.4167, 0.3333, 0.4271, 0.3333, 0.4271, 0.7188, 0.4271, 0.7188, 0.4271, 0.3333, 0.4375, 0.3333, 0.4375, 0.7128, 0.4375, 0.7128, 0.4375, 0.3333, 0.4479, 0.3333, 0.4479, 0.7042, 0.4167, 0.3021, 0.4167, 0.2917, 0.4271, 0.2917, 0.4271, 0.3021, 0.4271, 0.3021, 0.4271, 0.2917, 0.4375, 0.2917, 0.4375, 0.3021, 0.4375, 0.3021, 0.4375, 0.2917, 0.4479, 0.2917, 0.4479, 0.3021, 0.4167, 0.04168, 0.4167, 1.526e-05, 0.4271, 1.526e-05, 0.4271, 0.04168, 0.4271, 0.04168, 0.4271, 1.526e-05, 0.4375, 1.526e-05, 0.4375, 0.04168, 0.4375, 0.04168, 0.4375, 1.526e-05, 0.4479, 1.526e-05, 0.4479, 0.04168, 0.5417, 0.6875, 0.5417, 0.6771, 0.5833, 0.6771, 0.5833, 0.6875, 0.5833, 0.6875, 0.5833, 0.6771, 0.625, 0.6771, 0.625, 0.6875, 0.625, 0.6875, 0.625, 0.6771, 0.6667, 0.6771, 0.6667, 0.6875, 0.6667, 0.6875, 0.6667, 0.6771, 0.7083, 0.6771, 0.7083, 0.6875, 0.7083, 0.6875, 0.7083, 0.6771, 0.75, 0.6771, 0.75, 0.6875, 0.75, 0.6875, 0.75, 0.6771, 0.7916, 0.6771, 0.7916, 0.6875, 0.7916, 0.6875, 0.7916, 0.6771, 0.8333, 0.6771, 0.8333, 0.6875, 0.8333, 0.6875, 0.8333, 0.6771, 0.875, 0.6771, 0.875, 0.6875, 0.875, 0.6875, 0.875, 0.6771, 0.9166, 0.6771, 0.9166, 0.6875, 0.9166, 0.6875, 0.9166, 0.6771, 0.9583, 0.6771, 0.9583, 0.6875, 0.5417, 0.7188, 0.5417, 0.6875, 0.5833, 0.6875, 0.5833, 0.7188, 0.5833, 0.7188, 0.5833, 0.6875, 0.625, 0.6875, 0.625, 0.7188, 0.625, 0.7188, 0.625, 0.6875, 0.6667, 0.6875, 0.6667, 0.7188, 0.6667, 0.7188, 0.6667, 0.6875, 0.7083, 0.6875, 0.7083, 0.7188, 0.7083, 0.7188, 0.7083, 0.6875, 0.75, 0.6875, 0.75, 0.7188, 0.75, 0.7188, 0.75, 0.6875, 0.7916, 0.6875, 0.7916, 0.7188, 0.7916, 0.7188, 0.7916, 0.6875, 0.8333, 0.6875, 0.8333, 0.7188, 0.8333, 0.7188, 0.8333, 0.6875, 0.875, 0.6875, 0.875, 0.7188, 0.875, 0.7188, 0.875, 0.6875, 0.9166, 0.6875, 0.9166, 0.7188, 0.9166, 0.7188, 0.9166, 0.6875, 0.9583, 0.6875, 0.9583, 0.7187, 0.5417, 0.7292, 0.5417, 0.7188, 0.5833, 0.7188, 0.5833, 0.7292, 0.5833, 0.7292, 0.5833, 0.7188, 0.625, 0.7188, 0.625, 0.7292, 0.625, 0.7292, 0.625, 0.7188, 0.6667, 0.7188, 0.6667, 0.7292, 0.6667, 0.7292, 0.6667, 0.7188, 0.7083, 0.7188, 0.7083, 0.7292, 0.7083, 0.7292, 0.7083, 0.7188, 0.75, 0.7188, 0.75, 0.7292, 0.75, 0.7292, 0.75, 0.7188, 0.7916, 0.7188, 0.7916, 0.7292, 0.7916, 0.7292, 0.7916, 0.7188, 0.8333, 0.7188, 0.8333, 0.7292, 0.8333, 0.7292, 0.8333, 0.7188, 0.875, 0.7188, 0.875, 0.7292, 0.875, 0.7292, 0.875, 0.7188, 0.9166, 0.7188, 0.9166, 0.7292, 0.9166, 0.7292, 0.9166, 0.7188, 0.9583, 0.7187, 0.9583, 0.7292, 0.5417, 0.9896, 0.5417, 0.7292, 0.5833, 0.7292, 0.5833, 0.9896, 0.5833, 0.9896, 0.5833, 0.7292, 0.625, 0.7292, 0.625, 0.9896, 0.625, 0.9896, 0.625, 0.7292, 0.6667, 0.7292, 0.6667, 0.9896, 0.6667, 0.9896, 0.6667, 0.7292, 0.7083, 0.7292, 0.7083, 0.9896, 0.7083, 0.9896, 0.7083, 0.7292, 0.75, 0.7292, 0.75, 0.9896, 0.75, 0.9896, 0.75, 0.7292, 0.7916, 0.7292, 0.7916, 0.9896, 0.7916, 0.9896, 0.7916, 0.7292, 0.8333, 0.7292, 0.8333, 0.9896, 0.8333, 0.9896, 0.8333, 0.7292, 0.875, 0.7292, 0.875, 0.9896, 0.875, 0.9896, 0.875, 0.7292, 0.9166, 0.7292, 0.9166, 0.9896, 0.9166, 0.9896, 0.9166, 0.7292, 0.9583, 0.7292, 0.9583, 0.9896, 0.5417, 1.0, 0.5417, 0.9896, 0.5833, 0.9896, 0.5833, 1.0, 0.5833, 1.0, 0.5833, 0.9896, 0.625, 0.9896, 0.625, 1.0, 0.625, 1.0, 0.625, 0.9896, 0.6667, 0.9896, 0.6667, 1.0, 0.6667, 1.0, 0.6667, 0.9896, 0.7083, 0.9896, 0.7083, 1.0, 0.7083, 1.0, 0.7083, 0.9896, 0.75, 0.9896, 0.75, 1.0, 0.75, 1.0, 0.75, 0.9896, 0.7916, 0.9896, 0.7916, 1.0, 0.7916, 1.0, 0.7916, 0.9896, 0.8333, 0.9896, 0.8333, 1.0, 0.8333, 1.0, 0.8333, 0.9896, 0.875, 0.9896, 0.875, 1.0, 0.875, 1.0, 0.875, 0.9896, 0.9166, 0.9896, 0.9166, 1.0, 0.9166, 1.0, 0.9166, 0.9896, 0.9583, 0.9896, 0.9583, 1.0, 0.5417, 0.3333, 0.5417, 0.3229, 0.5833, 0.3229, 0.5833, 0.3333, 0.5833, 0.3333, 0.5833, 0.3229, 0.625, 0.3229, 0.625, 0.3333, 0.625, 0.3333, 0.625, 0.3229, 0.6667, 0.3229, 0.6667, 0.3333, 0.6667, 0.3333, 0.6667, 0.3229, 0.7083, 0.3229, 0.7083, 0.3333, 0.7083, 0.3333, 0.7083, 0.3229, 0.75, 0.3229, 0.75, 0.3333, 0.75, 0.3333, 0.75, 0.3229, 0.7916, 0.3229, 0.7916, 0.3333, 0.7916, 0.3333, 0.7916, 0.3229, 0.8333, 0.3229, 0.8333, 0.3333, 0.8333, 0.3333, 0.8333, 0.3229, 0.875, 0.3229, 0.875, 0.3333, 0.875, 0.3333, 0.875, 0.3229, 0.9166, 0.3229, 0.9166, 0.3333, 0.9166, 0.3333, 0.9166, 0.3229, 0.9583, 0.3229, 0.9583, 0.3333, 0.5417, 0.3229, 0.5417, 0.3021, 0.5833, 0.3021, 0.5833, 0.3229, 0.5833, 0.3229, 0.5833, 0.3021, 0.625, 0.3021, 0.625, 0.3229, 0.625, 0.3229, 0.625, 0.3021, 0.6667, 0.3021, 0.6667, 0.3229, 0.6667, 0.3229, 0.6667, 0.3021, 0.7083, 0.3021, 0.7083, 0.3229, 0.7083, 0.3229, 0.7083, 0.3021, 0.75, 0.3021, 0.75, 0.3229, 0.75, 0.3229, 0.75, 0.3021, 0.7916, 0.3021, 0.7916, 0.3229, 0.7916, 0.3229, 0.7916, 0.3021, 0.8333, 0.3021, 0.8333, 0.3229, 0.8333, 0.3229, 0.8333, 0.3021, 0.875, 0.3021, 0.875, 0.3229, 0.875, 0.3229, 0.875, 0.3021, 0.9166, 0.3021, 0.9166, 0.3229, 0.9166, 0.3229, 0.9166, 0.3021, 0.9583, 0.3021, 0.9583, 0.3229, 0.5417, 0.6771, 0.5417, 0.3333, 0.5833, 0.3333, 0.5833, 0.6771, 0.5833, 0.6771, 0.5833, 0.3333, 0.625, 0.3333, 0.625, 0.6771, 0.625, 0.6771, 0.625, 0.3333, 0.6667, 0.3333, 0.6667, 0.6771, 0.6667, 0.6771, 0.6667, 0.3333, 0.7083, 0.3333, 0.7083, 0.6771, 0.7083, 0.6771, 0.7083, 0.3333, 0.75, 0.3333, 0.75, 0.6771, 0.75, 0.6771, 0.75, 0.3333, 0.7916, 0.3333, 0.7916, 0.6771, 0.7916, 0.6771, 0.7916, 0.3333, 0.8333, 0.3333, 0.8333, 0.6771, 0.8333, 0.6771, 0.8333, 0.3333, 0.875, 0.3333, 0.875, 0.6771, 0.875, 0.6771, 0.875, 0.3333, 0.9166, 0.3333, 0.9166, 0.6771, 0.9166, 0.6771, 0.9166, 0.3333, 0.9583, 0.3333, 0.9583, 0.6771, 0.5417, 0.3021, 0.5417, 0.2917, 0.5833, 0.2917, 0.5833, 0.3021, 0.5833, 0.3021, 0.5833, 0.2917, 0.625, 0.2917, 0.625, 0.3021, 0.625, 0.3021, 0.625, 0.2917, 0.6667, 0.2917, 0.6667, 0.3021, 0.6667, 0.3021, 0.6667, 0.2917, 0.7083, 0.2917, 0.7083, 0.3021, 0.7083, 0.3021, 0.7083, 0.2917, 0.75, 0.2917, 0.75, 0.3021, 0.75, 0.3021, 0.75, 0.2917, 0.7916, 0.2917, 0.7916, 0.3021, 0.7916, 0.3021, 0.7916, 0.2917, 0.8333, 0.2917, 0.8333, 0.3021, 0.8333, 0.3021, 0.8333, 0.2917, 0.875, 0.2917, 0.875, 0.3021, 0.875, 0.3021, 0.875, 0.2917, 0.9166, 0.2917, 0.9166, 0.3021, 0.9166, 0.3021, 0.9166, 0.2917, 0.9583, 0.2917, 0.9583, 0.3021, 0.5417, 0.04168, 0.5417, 1.526e-05, 0.5833, 1.526e-05, 0.5833, 0.04168, 0.5833, 0.04168, 0.5833, 1.526e-05, 0.625, 1.526e-05, 0.625, 0.04168, 0.625, 0.04168, 0.625, 1.526e-05, 0.6667, 1.526e-05, 0.6667, 0.04168, 0.6667, 0.04168, 0.6667, 1.526e-05, 0.7083, 1.526e-05, 0.7083, 0.04168, 0.7083, 0.04168, 0.7083, 1.526e-05, 0.75, 1.526e-05, 0.75, 0.04168, 0.75, 0.04168, 0.75, 1.526e-05, 0.7916, 1.526e-05, 0.7916, 0.04168, 0.7916, 0.04168, 0.7916, 1.526e-05, 0.8333, 1.526e-05, 0.8333, 0.04168, 0.8333, 0.04168, 0.8333, 1.526e-05, 0.875, 1.526e-05, 0.875, 0.04168, 0.875, 0.04168, 0.875, 1.526e-05, 0.9166, 1.526e-05, 0.9166, 0.04168, 0.9166, 0.04168, 0.9166, 1.526e-05, 0.9583, 1.526e-05, 0.9583, 0.04168, 0.9166, 0.2917, 0.9166, 0.25, 0.9583, 0.25, 0.9583, 0.2917, 0.9166, 0.25, 0.9166, 0.2083, 0.9583, 0.2083, 0.9583, 0.25, 0.9166, 0.2083, 0.9166, 0.1667, 0.9583, 0.1667, 0.9583, 0.2083, 0.9166, 0.1667, 0.9166, 0.125, 0.9583, 0.125, 0.9583, 0.1667, 0.9166, 0.125, 0.9166, 0.08335, 0.9583, 0.08335, 0.9583, 0.125, 0.9166, 0.08335, 0.9166, 0.04168, 0.9583, 0.04168, 0.9583, 0.08335, 0.875, 0.2917, 0.875, 0.25, 0.9166, 0.25, 0.9166, 0.2917, 0.875, 0.25, 0.875, 0.2083, 0.9166, 0.2083, 0.9166, 0.25, 0.875, 0.2083, 0.875, 0.1667, 0.9166, 0.1667, 0.9166, 0.2083, 0.875, 0.1667, 0.875, 0.125, 0.9166, 0.125, 0.9166, 0.1667, 0.875, 0.125, 0.875, 0.08335, 0.9166, 0.08335, 0.9166, 0.125, 0.875, 0.08335, 0.875, 0.04168, 0.9166, 0.04168, 0.9166, 0.08335, 0.8333, 0.2917, 0.8333, 0.25, 0.875, 0.25, 0.875, 0.2917, 0.8333, 0.25, 0.8333, 0.2083, 0.875, 0.2083, 0.875, 0.25, 0.8333, 0.2083, 0.8333, 0.1667, 0.875, 0.1667, 0.875, 0.2083, 0.8333, 0.1667, 0.8333, 0.125, 0.875, 0.125, 0.875, 0.1667, 0.8333, 0.125, 0.8333, 0.08335, 0.875, 0.08335, 0.875, 0.125, 0.8333, 0.08335, 0.8333, 0.04168, 0.875, 0.04168, 0.875, 0.08335, 0.7916, 0.2917, 0.7916, 0.25, 0.8333, 0.25, 0.8333, 0.2917, 0.7916, 0.25, 0.7916, 0.2083, 0.8333, 0.2083, 0.8333, 0.25, 0.7916, 0.2083, 0.7916, 0.1667, 0.8333, 0.1667, 0.8333, 0.2083, 0.7916, 0.1667, 0.7916, 0.125, 0.8333, 0.125, 0.8333, 0.1667, 0.7916, 0.125, 0.7916, 0.08335, 0.8333, 0.08335, 0.8333, 0.125, 0.7916, 0.08335, 0.7916, 0.04168, 0.8333, 0.04168, 0.8333, 0.08335, 0.75, 0.2917, 0.75, 0.25, 0.7916, 0.25, 0.7916, 0.2917, 0.75, 0.25, 0.75, 0.2083, 0.7916, 0.2083, 0.7916, 0.25, 0.75, 0.2083, 0.75, 0.1667, 0.7916, 0.1667, 0.7916, 0.2083, 0.75, 0.1667, 0.75, 0.125, 0.7916, 0.125, 0.7916, 0.1667, 0.75, 0.125, 0.75, 0.08335, 0.7916, 0.08335, 0.7916, 0.125, 0.75, 0.08335, 0.75, 0.04168, 0.7916, 0.04168, 0.7916, 0.08335, 0.7083, 0.2917, 0.7083, 0.25, 0.75, 0.25, 0.75, 0.2917, 0.7083, 0.25, 0.7083, 0.2083, 0.75, 0.2083, 0.75, 0.25, 0.7083, 0.2083, 0.7083, 0.1667, 0.75, 0.1667, 0.75, 0.2083, 0.7083, 0.1667, 0.7083, 0.125, 0.75, 0.125, 0.75, 0.1667, 0.7083, 0.125, 0.7083, 0.08335, 0.75, 0.08335, 0.75, 0.125, 0.7083, 0.08335, 0.7083, 0.04168, 0.75, 0.04168, 0.75, 0.08335, 0.6667, 0.2917, 0.6667, 0.25, 0.7083, 0.25, 0.7083, 0.2917, 0.6667, 0.25, 0.6667, 0.2083, 0.7083, 0.2083, 0.7083, 0.25, 0.6667, 0.2083, 0.6667, 0.1667, 0.7083, 0.1667, 0.7083, 0.2083, 0.6667, 0.1667, 0.6667, 0.125, 0.7083, 0.125, 0.7083, 0.1667, 0.6667, 0.125, 0.6667, 0.08335, 0.7083, 0.08335, 0.7083, 0.125, 0.6667, 0.08335, 0.6667, 0.04168, 0.7083, 0.04168, 0.7083, 0.08335, 0.625, 0.2917, 0.625, 0.25, 0.6667, 0.25, 0.6667, 0.2917, 0.625, 0.25, 0.625, 0.2083, 0.6667, 0.2083, 0.6667, 0.25, 0.625, 0.2083, 0.625, 0.1667, 0.6667, 0.1667, 0.6667, 0.2083, 0.625, 0.1667, 0.625, 0.125, 0.6667, 0.125, 0.6667, 0.1667, 0.625, 0.125, 0.625, 0.08335, 0.6667, 0.08335, 0.6667, 0.125, 0.625, 0.08335, 0.625, 0.04168, 0.6667, 0.04168, 0.6667, 0.08335, 0.5833, 0.2917, 0.5833, 0.25, 0.625, 0.25, 0.625, 0.2917, 0.5833, 0.25, 0.5833, 0.2083, 0.625, 0.2083, 0.625, 0.25, 0.5833, 0.2083, 0.5833, 0.1667, 0.625, 0.1667, 0.625, 0.2083, 0.5833, 0.1667, 0.5833, 0.125, 0.625, 0.125, 0.625, 0.1667, 0.5833, 0.125, 0.5833, 0.08335, 0.625, 0.08335, 0.625, 0.125, 0.5833, 0.08335, 0.5833, 0.04168, 0.625, 0.04168, 0.625, 0.08335, 0.5417, 0.2917, 0.5417, 0.25, 0.5833, 0.25, 0.5833, 0.2917, 0.5417, 0.25, 0.5417, 0.2083, 0.5833, 0.2083, 0.5833, 0.25, 0.5417, 0.2083, 0.5417, 0.1667, 0.5833, 0.1667, 0.5833, 0.2083, 0.5417, 0.1667, 0.5417, 0.125, 0.5833, 0.125, 0.5833, 0.1667, 0.5417, 0.125, 0.5417, 0.08335, 0.5833, 0.08335, 0.5833, 0.125, 0.5417, 0.08335, 0.5417, 0.04168, 0.5833, 0.04168, 0.5833, 0.08335, 0.4375, 0.2917, 0.4375, 0.25, 0.4479, 0.25, 0.4479, 0.2917, 0.4375, 0.25, 0.4375, 0.2083, 0.4479, 0.2083, 0.4479, 0.25, 0.4375, 0.2083, 0.4375, 0.1667, 0.4479, 0.1667, 0.4479, 0.2083, 0.4375, 0.1667, 0.4375, 0.125, 0.4479, 0.125, 0.4479, 0.1667, 0.4375, 0.125, 0.4375, 0.08335, 0.4479, 0.08335, 0.4479, 0.125, 0.4375, 0.08335, 0.4375, 0.04168, 0.4479, 0.04168, 0.4479, 0.08335, 0.4271, 0.2917, 0.4271, 0.25, 0.4375, 0.25, 0.4375, 0.2917, 0.4271, 0.25, 0.4271, 0.2083, 0.4375, 0.2083, 0.4375, 0.25, 0.4271, 0.2083, 0.4271, 0.1667, 0.4375, 0.1667, 0.4375, 0.2083, 0.4271, 0.1667, 0.4271, 0.125, 0.4375, 0.125, 0.4375, 0.1667, 0.4271, 0.125, 0.4271, 0.08335, 0.4375, 0.08335, 0.4375, 0.125, 0.4271, 0.08335, 0.4271, 0.04168, 0.4375, 0.04168, 0.4375, 0.08335, 0.4167, 0.2917, 0.4167, 0.25, 0.4271, 0.25, 0.4271, 0.2917, 0.4167, 0.25, 0.4167, 0.2083, 0.4271, 0.2083, 0.4271, 0.25, 0.4167, 0.2083, 0.4167, 0.1667, 0.4271, 0.1667, 0.4271, 0.2083, 0.4167, 0.1667, 0.4167, 0.125, 0.4271, 0.125, 0.4271, 0.1667, 0.4167, 0.125, 0.4167, 0.08335, 0.4271, 0.08335, 0.4271, 0.125, 0.4167, 0.08335, 0.4167, 0.04168, 0.4271, 0.04168, 0.4271, 0.08335, 0.1667, 0.2917, 0.1667, 0.25, 0.4167, 0.25, 0.4167, 0.2917, 0.1667, 0.25, 0.1667, 0.2084, 0.4167, 0.2083, 0.4167, 0.25, 0.1667, 0.2084, 0.1667, 0.1667, 0.4167, 0.1667, 0.4167, 0.2083, 0.1667, 0.1667, 0.1667, 0.125, 0.4167, 0.125, 0.4167, 0.1667, 0.1667, 0.125, 0.1667, 0.08335, 0.4167, 0.08335, 0.4167, 0.125, 0.1667, 0.08335, 0.1667, 0.04169, 0.4167, 0.04168, 0.4167, 0.08335, 0.1354, 0.2917, 0.1354, 0.25, 0.1562, 0.25, 0.1562, 0.2917, 0.1354, 0.25, 0.1354, 0.2084, 0.1562, 0.2084, 0.1562, 0.25, 0.1354, 0.2084, 0.1354, 0.1667, 0.1562, 0.1667, 0.1562, 0.2084, 0.1354, 0.1667, 0.1354, 0.125, 0.1562, 0.125, 0.1562, 0.1667, 0.1354, 0.125, 0.1354, 0.08335, 0.1562, 0.08335, 0.1562, 0.125, 0.1354, 0.08335, 0.1354, 0.04169, 0.1562, 0.04169, 0.1562, 0.08335, 0.125, 0.2917, 0.125, 0.25, 0.1354, 0.25, 0.1354, 0.2917, 0.125, 0.25, 0.125, 0.2084, 0.1354, 0.2084, 0.1354, 0.25, 0.125, 0.2084, 0.125, 0.1667, 0.1354, 0.1667, 0.1354, 0.2084, 0.125, 0.1667, 0.125, 0.125, 0.1354, 0.125, 0.1354, 0.1667, 0.125, 0.125, 0.125, 0.08335, 0.1354, 0.08335, 0.1354, 0.125, 0.125, 0.08335, 0.125, 0.04169, 0.1354, 0.04169, 0.1354, 0.08335, 0.1562, 0.2917, 0.1562, 0.25, 0.1667, 0.25, 0.1667, 0.2917, 0.1562, 0.25, 0.1562, 0.2084, 0.1667, 0.2084, 0.1667, 0.25, 0.1562, 0.2084, 0.1562, 0.1667, 0.1667, 0.1667, 0.1667, 0.2084, 0.1562, 0.1667, 0.1562, 0.125, 0.1667, 0.125, 0.1667, 0.1667, 0.1562, 0.125, 0.1562, 0.08335, 0.1667, 0.08335, 0.1667, 0.125, 0.1562, 0.08335, 0.1562, 0.04169, 0.1667, 0.04169, 0.1667, 0.08335, 0.0, 0.2917, 0.0, 0.25, 0.125, 0.25, 0.125, 0.2917, 0.0, 0.25, 0.0, 0.2084, 0.125, 0.2084, 0.125, 0.25, 0.0, 0.2084, 0.0, 0.1667, 0.125, 0.1667, 0.125, 0.2084, 0.0, 0.1667, 0.0, 0.125, 0.125, 0.125, 0.125, 0.1667, 0.0, 0.125, 0.0, 0.08335, 0.125, 0.08335, 0.125, 0.125, 0.0, 0.08335, 0.0, 0.04169, 0.125, 0.04169, 0.125, 0.08335, 0.4687, 0.2917, 0.4687, 0.25, 0.5312, 0.25, 0.5312, 0.2917, 0.4687, 0.25, 0.4687, 0.2083, 0.5312, 0.2083, 0.5312, 0.25, 0.4687, 0.2083, 0.4687, 0.1667, 0.5312, 0.1667, 0.5312, 0.2083, 0.4687, 0.1667, 0.4687, 0.125, 0.5312, 0.125, 0.5312, 0.1667, 0.4687, 0.125, 0.4687, 0.08333, 0.5312, 0.08333, 0.5312, 0.125, 0.4687, 0.08333, 0.4687, 0.04166, 0.5312, 0.04166, 0.5312, 0.08333, 0.4583, 0.2917, 0.4583, 0.25, 0.4687, 0.25, 0.4687, 0.2917, 0.4583, 0.25, 0.4583, 0.2083, 0.4687, 0.2083, 0.4687, 0.25, 0.4583, 0.2083, 0.4583, 0.1667, 0.4687, 0.1667, 0.4687, 0.2083, 0.4583, 0.1667, 0.4583, 0.125, 0.4687, 0.125, 0.4687, 0.1667, 0.4583, 0.125, 0.4583, 0.08335, 0.4687, 0.08333, 0.4687, 0.125, 0.4583, 0.08335, 0.4583, 0.04168, 0.4687, 0.04166, 0.4687, 0.08333, 0.5312, 0.2917, 0.5312, 0.25, 0.5417, 0.25, 0.5417, 0.2917, 0.5312, 0.25, 0.5312, 0.2083, 0.5417, 0.2083, 0.5417, 0.25, 0.5312, 0.2083, 0.5312, 0.1667, 0.5417, 0.1667, 0.5417, 0.2083, 0.5312, 0.1667, 0.5312, 0.125, 0.5417, 0.125, 0.5417, 0.1667, 0.5312, 0.125, 0.5312, 0.08333, 0.5417, 0.08335, 0.5417, 0.125, 0.5312, 0.08333, 0.5312, 0.04166, 0.5417, 0.04168, 0.5417, 0.08335, 0.4479, 0.2917, 0.4479, 0.25, 0.4583, 0.25, 0.4583, 0.2917, 0.4479, 0.25, 0.4479, 0.2083, 0.4583, 0.2083, 0.4583, 0.25, 0.4479, 0.2083, 0.4479, 0.1667, 0.4583, 0.1667, 0.4583, 0.2083, 0.4479, 0.1667, 0.4479, 0.125, 0.4583, 0.125, 0.4583, 0.1667, 0.4479, 0.125, 0.4479, 0.08335, 0.4583, 0.08335, 0.4583, 0.125, 0.4479, 0.08335, 0.4479, 0.04168, 0.4583, 0.04168, 0.4583, 0.08335, 0.9583, 0.2917, 0.9583, 0.25, 1.0, 0.25, 1.0, 0.2917, 0.9583, 0.25, 0.9583, 0.2083, 1.0, 0.2083, 1.0, 0.25, 0.9583, 0.2083, 0.9583, 0.1667, 1.0, 0.1667, 1.0, 0.2083, 0.9583, 0.1667, 0.9583, 0.125, 1.0, 0.125, 1.0, 0.1667, 0.9583, 0.125, 0.9583, 0.08335, 1.0, 0.08335, 1.0, 0.125, 0.9583, 0.08335, 0.9583, 0.04168, 1.0, 0.04168, 1.0, 0.08335])
me_plane_001.materials.append(mat_t_g_nm)
me_plane_001.use_remesh_fix_poles = True
me_plane_001.use_remesh_preserve_attributes = False
me_plane_001.update()

# ---- objects
ob_sm_g_nm = bpy.data.objects.new('SM_G_NM', me_plane_001)

# ---- transforms, parenting, visibility, modifiers, constraints
ob_sm_g_nm.location = (0.0, 0.0, 0.0)

# ---- collection membership
col_collection.objects.link(ob_sm_g_nm)

# ---- scene / render settings (as saved in the file)
scene.frame_start = 1; scene.frame_end = 250; scene.frame_set(0)
scene.render.engine = 'BLENDER_EEVEE_NEXT'
scene.cycles.use_denoising = False
scene.cycles.samples = 128
scene.cycles.sampling_pattern = 'TABULATED_SOBOL'
scene.cycles.use_adaptive_sampling = False
scene.cycles.use_light_tree = False
scene.view_settings.view_transform = 'Filmic'
bpy.context.view_layer.update()

# ---- added for rendering (the .blend has no active camera and no usable light): camera, sun
cam_auto = bpy.data.cameras.new('AutoCamera')
cam_auto.lens = 50.0
cam_auto.sensor_width = 36.0
cam_auto.clip_end = 2204.51
ob_auto_camera = bpy.data.objects.new('AutoCamera', cam_auto)
scene.collection.objects.link(ob_auto_camera)
ob_auto_camera.location = (77.6135, -198.736, 100.241)
ob_auto_camera.rotation_euler = (1.09748, -7.21219e-08, 0.694738)
scene.camera = ob_auto_camera
light_auto_sun = bpy.data.lights.new('AutoSun', 'SUN')
light_auto_sun.energy = 3.0
light_auto_sun.angle = 0.0523599
ob_auto_sun = bpy.data.objects.new('AutoSun', light_auto_sun)
scene.collection.objects.link(ob_auto_sun)
ob_auto_sun.rotation_euler = (0.872665, 0.174533, 0.523599)
bpy.context.view_layer.update()
